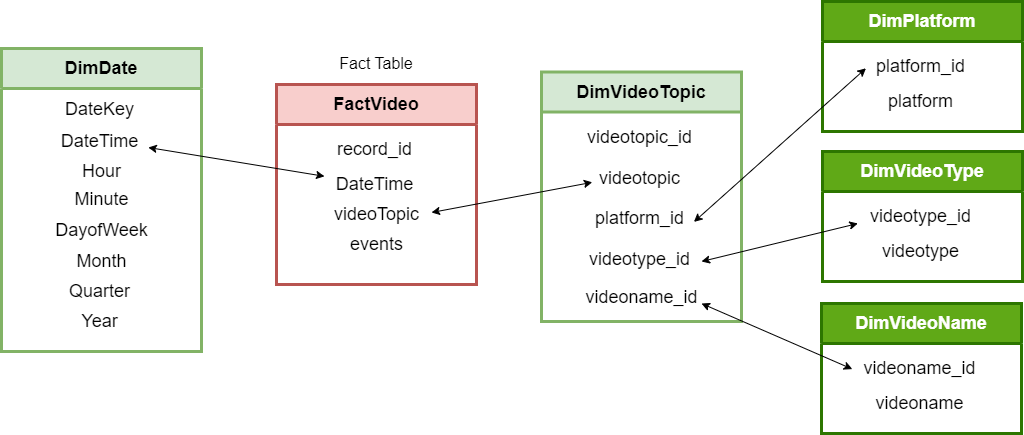

The diagram above was exported from draw.io. Its source (the exported page's mxGraphModel, read from the mxfile embedded in the PNG):
<mxGraphModel dx="1050" dy="629" grid="1" gridSize="10" guides="1" tooltips="1" connect="1" arrows="1" fold="1" page="1" pageScale="1" pageWidth="827" pageHeight="1169" math="0" shadow="0">
  <root>
    <mxCell id="0" />
    <mxCell id="1" parent="0" />
    <mxCell id="jZcyzmPCZd_yF6suVVZW-1" value="&lt;font style=&quot;font-size: 18px;&quot;&gt;FactVideo&lt;/font&gt;" style="swimlane;whiteSpace=wrap;html=1;startSize=40;strokeWidth=3;fillColor=#f8cecc;strokeColor=#b85450;" parent="1" vertex="1">
      <mxGeometry x="335" y="233" width="200" height="200" as="geometry" />
    </mxCell>
    <mxCell id="jZcyzmPCZd_yF6suVVZW-2" value="&lt;font style=&quot;font-size: 18px;&quot;&gt;record_id&lt;/font&gt;" style="text;html=1;align=center;verticalAlign=middle;resizable=0;points=[];autosize=1;strokeColor=none;fillColor=none;" parent="jZcyzmPCZd_yF6suVVZW-1" vertex="1">
      <mxGeometry x="48" y="45" width="100" height="40" as="geometry" />
    </mxCell>
    <mxCell id="jZcyzmPCZd_yF6suVVZW-4" value="&lt;font style=&quot;font-size: 18px;&quot;&gt;DateTime&lt;/font&gt;" style="text;html=1;align=center;verticalAlign=middle;resizable=0;points=[];autosize=1;strokeColor=none;fillColor=none;" parent="jZcyzmPCZd_yF6suVVZW-1" vertex="1">
      <mxGeometry x="48" y="80" width="100" height="40" as="geometry" />
    </mxCell>
    <mxCell id="jZcyzmPCZd_yF6suVVZW-5" value="&lt;font style=&quot;font-size: 18px;&quot;&gt;videoTopic&lt;/font&gt;" style="text;html=1;align=center;verticalAlign=middle;resizable=0;points=[];autosize=1;strokeColor=none;fillColor=none;" parent="jZcyzmPCZd_yF6suVVZW-1" vertex="1">
      <mxGeometry x="45" y="110" width="110" height="40" as="geometry" />
    </mxCell>
    <mxCell id="jZcyzmPCZd_yF6suVVZW-6" value="&lt;font style=&quot;font-size: 18px;&quot;&gt;events&lt;/font&gt;" style="text;html=1;align=center;verticalAlign=middle;resizable=0;points=[];autosize=1;strokeColor=none;fillColor=none;" parent="jZcyzmPCZd_yF6suVVZW-1" vertex="1">
      <mxGeometry x="60" y="140" width="80" height="40" as="geometry" />
    </mxCell>
    <mxCell id="jZcyzmPCZd_yF6suVVZW-7" value="&lt;font style=&quot;font-size: 16px;&quot;&gt;Fact Table&lt;/font&gt;" style="text;html=1;align=center;verticalAlign=middle;whiteSpace=wrap;rounded=0;" parent="1" vertex="1">
      <mxGeometry x="380" y="197" width="110" height="30" as="geometry" />
    </mxCell>
    <mxCell id="jZcyzmPCZd_yF6suVVZW-8" value="&lt;font style=&quot;font-size: 18px;&quot;&gt;DimPlatform&lt;/font&gt;" style="swimlane;whiteSpace=wrap;html=1;startSize=40;fillColor=#60a917;fontColor=#ffffff;strokeColor=#2D7600;strokeWidth=3;" parent="1" vertex="1">
      <mxGeometry x="881" y="150" width="200" height="130" as="geometry" />
    </mxCell>
    <mxCell id="jZcyzmPCZd_yF6suVVZW-9" value="&lt;font style=&quot;font-size: 18px;&quot;&gt;platform_id&lt;/font&gt;" style="text;html=1;align=center;verticalAlign=middle;resizable=0;points=[];autosize=1;strokeColor=none;fillColor=none;" parent="jZcyzmPCZd_yF6suVVZW-8" vertex="1">
      <mxGeometry x="43" y="45" width="110" height="40" as="geometry" />
    </mxCell>
    <mxCell id="jZcyzmPCZd_yF6suVVZW-10" value="&lt;font style=&quot;font-size: 18px;&quot;&gt;platform&lt;/font&gt;" style="text;html=1;align=center;verticalAlign=middle;resizable=0;points=[];autosize=1;strokeColor=none;fillColor=none;" parent="jZcyzmPCZd_yF6suVVZW-8" vertex="1">
      <mxGeometry x="53" y="80" width="90" height="40" as="geometry" />
    </mxCell>
    <mxCell id="jZcyzmPCZd_yF6suVVZW-13" value="&lt;font style=&quot;font-size: 18px;&quot;&gt;DimVideoType&lt;/font&gt;" style="swimlane;whiteSpace=wrap;html=1;startSize=40;fillColor=#60a917;fontColor=#ffffff;strokeColor=#2D7600;strokeWidth=3;" parent="1" vertex="1">
      <mxGeometry x="881" y="300" width="200" height="130" as="geometry" />
    </mxCell>
    <mxCell id="jZcyzmPCZd_yF6suVVZW-14" value="&lt;font style=&quot;font-size: 18px;&quot;&gt;videotype_id&lt;/font&gt;" style="text;html=1;align=center;verticalAlign=middle;resizable=0;points=[];autosize=1;strokeColor=none;fillColor=none;" parent="jZcyzmPCZd_yF6suVVZW-13" vertex="1">
      <mxGeometry x="38" y="45" width="120" height="40" as="geometry" />
    </mxCell>
    <mxCell id="jZcyzmPCZd_yF6suVVZW-15" value="&lt;font style=&quot;font-size: 18px;&quot;&gt;videotype&lt;/font&gt;" style="text;html=1;align=center;verticalAlign=middle;resizable=0;points=[];autosize=1;strokeColor=none;fillColor=none;" parent="jZcyzmPCZd_yF6suVVZW-13" vertex="1">
      <mxGeometry x="48" y="80" width="100" height="40" as="geometry" />
    </mxCell>
    <mxCell id="jZcyzmPCZd_yF6suVVZW-17" value="&lt;font style=&quot;font-size: 18px;&quot;&gt;DimVideoName&lt;/font&gt;" style="swimlane;whiteSpace=wrap;html=1;startSize=40;fillColor=#60a917;fontColor=#ffffff;strokeColor=#2D7600;strokeWidth=3;" parent="1" vertex="1">
      <mxGeometry x="880" y="452" width="200" height="130" as="geometry">
        <mxRectangle x="80" y="480" width="160" height="40" as="alternateBounds" />
      </mxGeometry>
    </mxCell>
    <mxCell id="jZcyzmPCZd_yF6suVVZW-18" value="&lt;font style=&quot;font-size: 18px;&quot;&gt;videoname_id&lt;/font&gt;" style="text;html=1;align=center;verticalAlign=middle;resizable=0;points=[];autosize=1;strokeColor=none;fillColor=none;" parent="jZcyzmPCZd_yF6suVVZW-17" vertex="1">
      <mxGeometry x="28" y="45" width="140" height="40" as="geometry" />
    </mxCell>
    <mxCell id="jZcyzmPCZd_yF6suVVZW-19" value="&lt;font style=&quot;font-size: 18px;&quot;&gt;videoname&lt;/font&gt;" style="text;html=1;align=center;verticalAlign=middle;resizable=0;points=[];autosize=1;strokeColor=none;fillColor=none;" parent="jZcyzmPCZd_yF6suVVZW-17" vertex="1">
      <mxGeometry x="43" y="80" width="110" height="40" as="geometry" />
    </mxCell>
    <mxCell id="jZcyzmPCZd_yF6suVVZW-20" value="&lt;font style=&quot;font-size: 18px;&quot;&gt;DimVideoTopic&lt;/font&gt;" style="swimlane;whiteSpace=wrap;html=1;startSize=40;fillColor=#d5e8d4;strokeColor=#82b366;strokeWidth=3;" parent="1" vertex="1">
      <mxGeometry x="600" y="220.5" width="200" height="249.5" as="geometry" />
    </mxCell>
    <mxCell id="jZcyzmPCZd_yF6suVVZW-21" value="&lt;font style=&quot;font-size: 18px;&quot;&gt;videotopic_id&lt;/font&gt;" style="text;html=1;align=center;verticalAlign=middle;resizable=0;points=[];autosize=1;strokeColor=none;fillColor=none;" parent="jZcyzmPCZd_yF6suVVZW-20" vertex="1">
      <mxGeometry x="33" y="45" width="130" height="40" as="geometry" />
    </mxCell>
    <mxCell id="jZcyzmPCZd_yF6suVVZW-22" value="&lt;font style=&quot;font-size: 18px;&quot;&gt;videotopic&lt;/font&gt;" style="text;html=1;align=center;verticalAlign=middle;resizable=0;points=[];autosize=1;strokeColor=none;fillColor=none;" parent="jZcyzmPCZd_yF6suVVZW-20" vertex="1">
      <mxGeometry x="48" y="86" width="100" height="40" as="geometry" />
    </mxCell>
    <mxCell id="jZcyzmPCZd_yF6suVVZW-23" value="&lt;font style=&quot;font-size: 18px;&quot;&gt;videotype_id&lt;/font&gt;" style="text;html=1;align=center;verticalAlign=middle;resizable=0;points=[];autosize=1;strokeColor=none;fillColor=none;" parent="jZcyzmPCZd_yF6suVVZW-20" vertex="1">
      <mxGeometry x="38" y="167.5" width="120" height="40" as="geometry" />
    </mxCell>
    <mxCell id="jZcyzmPCZd_yF6suVVZW-24" value="&lt;font style=&quot;font-size: 18px;&quot;&gt;videoname_id&lt;/font&gt;" style="text;html=1;align=center;verticalAlign=middle;resizable=0;points=[];autosize=1;strokeColor=none;fillColor=none;" parent="jZcyzmPCZd_yF6suVVZW-20" vertex="1">
      <mxGeometry x="30" y="205.5" width="140" height="40" as="geometry" />
    </mxCell>
    <mxCell id="jZcyzmPCZd_yF6suVVZW-25" value="&lt;font style=&quot;font-size: 18px;&quot;&gt;platform_id&lt;/font&gt;" style="text;html=1;align=center;verticalAlign=middle;resizable=0;points=[];autosize=1;strokeColor=none;fillColor=none;" parent="jZcyzmPCZd_yF6suVVZW-20" vertex="1">
      <mxGeometry x="43" y="126.5" width="110" height="40" as="geometry" />
    </mxCell>
    <mxCell id="jZcyzmPCZd_yF6suVVZW-40" value="" style="endArrow=classic;startArrow=classic;html=1;rounded=0;entryX=-0.022;entryY=0.675;entryDx=0;entryDy=0;entryPerimeter=0;" parent="jZcyzmPCZd_yF6suVVZW-20" target="jZcyzmPCZd_yF6suVVZW-14" edge="1">
      <mxGeometry width="50" height="50" relative="1" as="geometry">
        <mxPoint x="160" y="189.5" as="sourcePoint" />
        <mxPoint x="309" y="159.5" as="targetPoint" />
      </mxGeometry>
    </mxCell>
    <mxCell id="jZcyzmPCZd_yF6suVVZW-26" value="&lt;font style=&quot;font-size: 18px;&quot;&gt;DimDate&lt;/font&gt;" style="swimlane;whiteSpace=wrap;html=1;startSize=40;fillColor=#d5e8d4;strokeColor=#82b366;strokeWidth=3;" parent="1" vertex="1">
      <mxGeometry x="60" y="197" width="200" height="303" as="geometry" />
    </mxCell>
    <mxCell id="jZcyzmPCZd_yF6suVVZW-27" value="&lt;font style=&quot;font-size: 18px;&quot;&gt;DateKey&lt;/font&gt;" style="text;html=1;align=center;verticalAlign=middle;resizable=0;points=[];autosize=1;strokeColor=none;fillColor=none;" parent="jZcyzmPCZd_yF6suVVZW-26" vertex="1">
      <mxGeometry x="53" y="41" width="90" height="40" as="geometry" />
    </mxCell>
    <mxCell id="jZcyzmPCZd_yF6suVVZW-28" value="&lt;font style=&quot;font-size: 18px;&quot;&gt;DateTime&lt;/font&gt;" style="text;html=1;align=center;verticalAlign=middle;resizable=0;points=[];autosize=1;strokeColor=none;fillColor=none;" parent="jZcyzmPCZd_yF6suVVZW-26" vertex="1">
      <mxGeometry x="48" y="73" width="100" height="40" as="geometry" />
    </mxCell>
    <mxCell id="jZcyzmPCZd_yF6suVVZW-29" value="&lt;font style=&quot;font-size: 18px;&quot;&gt;Hour&lt;/font&gt;" style="text;html=1;align=center;verticalAlign=middle;resizable=0;points=[];autosize=1;strokeColor=none;fillColor=none;" parent="jZcyzmPCZd_yF6suVVZW-26" vertex="1">
      <mxGeometry x="70" y="103" width="60" height="40" as="geometry" />
    </mxCell>
    <mxCell id="jZcyzmPCZd_yF6suVVZW-30" value="&lt;font style=&quot;font-size: 18px;&quot;&gt;Minute&lt;/font&gt;" style="text;html=1;align=center;verticalAlign=middle;resizable=0;points=[];autosize=1;strokeColor=none;fillColor=none;" parent="jZcyzmPCZd_yF6suVVZW-26" vertex="1">
      <mxGeometry x="60" y="131" width="80" height="40" as="geometry" />
    </mxCell>
    <mxCell id="jZcyzmPCZd_yF6suVVZW-31" value="&lt;font style=&quot;font-size: 18px;&quot;&gt;DayofWeek&lt;/font&gt;" style="text;html=1;align=center;verticalAlign=middle;resizable=0;points=[];autosize=1;strokeColor=none;fillColor=none;" parent="jZcyzmPCZd_yF6suVVZW-26" vertex="1">
      <mxGeometry x="40" y="162" width="120" height="40" as="geometry" />
    </mxCell>
    <mxCell id="jZcyzmPCZd_yF6suVVZW-35" value="&lt;font style=&quot;font-size: 18px;&quot;&gt;Quarter&lt;/font&gt;" style="text;html=1;align=center;verticalAlign=middle;resizable=0;points=[];autosize=1;strokeColor=none;fillColor=none;" parent="jZcyzmPCZd_yF6suVVZW-26" vertex="1">
      <mxGeometry x="58" y="223" width="80" height="40" as="geometry" />
    </mxCell>
    <mxCell id="jZcyzmPCZd_yF6suVVZW-36" value="&lt;font style=&quot;font-size: 18px;&quot;&gt;Year&lt;/font&gt;" style="text;html=1;align=center;verticalAlign=middle;resizable=0;points=[];autosize=1;strokeColor=none;fillColor=none;" parent="jZcyzmPCZd_yF6suVVZW-26" vertex="1">
      <mxGeometry x="68" y="253" width="60" height="40" as="geometry" />
    </mxCell>
    <mxCell id="jZcyzmPCZd_yF6suVVZW-34" value="&lt;font style=&quot;font-size: 18px;&quot;&gt;Month&lt;/font&gt;" style="text;html=1;align=center;verticalAlign=middle;resizable=0;points=[];autosize=1;strokeColor=none;fillColor=none;" parent="1" vertex="1">
      <mxGeometry x="125" y="390" width="70" height="40" as="geometry" />
    </mxCell>
    <mxCell id="jZcyzmPCZd_yF6suVVZW-37" value="" style="endArrow=classic;startArrow=classic;html=1;rounded=0;exitX=0.988;exitY=0.65;exitDx=0;exitDy=0;exitPerimeter=0;" parent="1" source="jZcyzmPCZd_yF6suVVZW-28" target="jZcyzmPCZd_yF6suVVZW-4" edge="1">
      <mxGeometry width="50" height="50" relative="1" as="geometry">
        <mxPoint x="390" y="440" as="sourcePoint" />
        <mxPoint x="440" y="390" as="targetPoint" />
      </mxGeometry>
    </mxCell>
    <mxCell id="jZcyzmPCZd_yF6suVVZW-38" value="" style="endArrow=classic;startArrow=classic;html=1;rounded=0;exitX=0.988;exitY=0.65;exitDx=0;exitDy=0;exitPerimeter=0;entryX=0.028;entryY=0.608;entryDx=0;entryDy=0;entryPerimeter=0;" parent="1" target="jZcyzmPCZd_yF6suVVZW-22" edge="1">
      <mxGeometry width="50" height="50" relative="1" as="geometry">
        <mxPoint x="490" y="361" as="sourcePoint" />
        <mxPoint x="666" y="390" as="targetPoint" />
      </mxGeometry>
    </mxCell>
    <mxCell id="jZcyzmPCZd_yF6suVVZW-39" value="" style="endArrow=classic;startArrow=classic;html=1;rounded=0;exitX=0.995;exitY=0.585;exitDx=0;exitDy=0;exitPerimeter=0;entryX=0.004;entryY=0.545;entryDx=0;entryDy=0;entryPerimeter=0;" parent="1" source="jZcyzmPCZd_yF6suVVZW-25" target="jZcyzmPCZd_yF6suVVZW-9" edge="1">
      <mxGeometry width="50" height="50" relative="1" as="geometry">
        <mxPoint x="750" y="363.5" as="sourcePoint" />
        <mxPoint x="911" y="333.5" as="targetPoint" />
      </mxGeometry>
    </mxCell>
    <mxCell id="jZcyzmPCZd_yF6suVVZW-41" value="" style="endArrow=classic;startArrow=classic;html=1;rounded=0;exitX=0.988;exitY=0.65;exitDx=0;exitDy=0;exitPerimeter=0;entryX=0.02;entryY=0.515;entryDx=0;entryDy=0;entryPerimeter=0;" parent="1" target="jZcyzmPCZd_yF6suVVZW-18" edge="1">
      <mxGeometry width="50" height="50" relative="1" as="geometry">
        <mxPoint x="760" y="452" as="sourcePoint" />
        <mxPoint x="921" y="422" as="targetPoint" />
      </mxGeometry>
    </mxCell>
  </root>
</mxGraphModel>